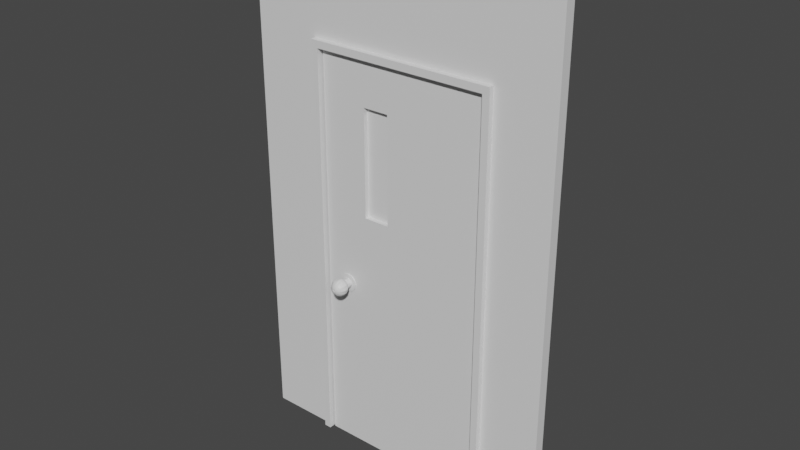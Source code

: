 # Source: Door_All.blend  (saved by Blender 3.4.6; exported with 4.5.12 LTS)
import bpy
from mathutils import Matrix  # noqa: F401  (used for matrix-valued properties, if any)

bpy.ops.wm.read_factory_settings(use_empty=True)
scene = bpy.context.scene
scene.name = 'Scene'

# ---- collections
col_collection = bpy.data.collections.new('Collection'); scene.collection.children.link(col_collection)

# ---- materials (node trees are filled in below, after node groups)
mat_material = bpy.data.materials.new('Material')
mat_material.alpha_threshold = 0.0
mat_material.use_transparent_shadow = False
mat_material.roughness = 0.5
mat_material.line_color = (0.0, 0.0, 0.0, 1.0)

# ---- material node trees
mat_material.use_nodes = True; mat_material.node_tree.nodes.clear()
_N = mat_material.node_tree.nodes; _L = mat_material.node_tree.links
n0 = _N.new('ShaderNodeOutputMaterial'); n0.name = 'Material Output'; n0.location = (300, 300)
n1 = _N.new('ShaderNodeBsdfPrincipled'); n1.name = 'Principled BSDF'; n1.location = (10, 300)
n1.distribution = 'GGX'
n1.subsurface_method = 'RANDOM_WALK_SKIN'
n1.inputs[3].default_value = 1.45
n1.inputs[27].default_value = (0.0, 0.0, 0.0, 1.0)
n1.inputs[28].default_value = 1.0
_L.new(n1.outputs[0], n0.inputs[0])
n0.is_active_output = True

# ---- world
world_world = bpy.data.worlds.new('World'); scene.world = world_world
world_world.use_nodes = True; world_world.node_tree.nodes.clear()
_N = world_world.node_tree.nodes; _L = world_world.node_tree.links
n0 = _N.new('ShaderNodeOutputWorld'); n0.name = 'World Output'; n0.location = (300, 300)
n1 = _N.new('ShaderNodeBackground'); n1.name = 'Background'; n1.location = (10, 300)
n1.inputs[0].default_value = (0.05088, 0.05088, 0.05088, 1.0)
_L.new(n1.outputs[0], n0.inputs[0])
n0.is_active_output = True
world_world.color = (0.05088, 0.05088, 0.05088)
world_world.use_sun_shadow = False
world_world.sun_shadow_jitter_overblur = 0.0

# ---- meshes
me_cube = bpy.data.meshes.new('Cube')
me_cube.from_pydata([(-0.003774, 0.025, 1.025), (-0.003774, 0.025, -1.025), (-0.003774, -0.025, 1.025), (-0.003774, -0.025, -1.025), (-0.8713, 0.025, 1.025), (-0.8713, 0.025, -1.025), (-0.8713, -0.025, 1.025), (-0.8713, -0.025, -1.025), (-0.6371, 0.025, -1.025), (-0.6371, -0.025, 1.025), (-0.6371, -0.025, -1.025), (-0.6371, 0.025, 1.025), (-0.5041, -0.025, -1.025), (-0.5041, 0.025, 1.025), (-0.5041, 0.025, -1.025), (-0.5041, -0.025, 1.025), (-0.003774, 0.025, 0.2617), (-0.8713, -0.025, 0.2617), (-0.003774, -0.025, 0.2617), (-0.8713, 0.025, 0.2617), (-0.6371, 0.025, 0.2617), (-0.6371, -0.025, 0.2617), (-0.5041, -0.025, 0.2617), (-0.5041, 0.025, 0.2617), (-0.8713, -0.025, 0.8007), (-0.003774, 0.025, 0.8007), (-0.003774, -0.025, 0.8007), (-0.8713, 0.025, 0.8007), (-0.6371, 0.025, 0.8007), (-0.6371, -0.025, 0.8007), (-0.5041, -0.025, 0.8007), (-0.5041, 0.025, 0.8007), (-0.6371, 0.025, 0.8007), (-0.6371, 0.025, 0.2617), (-0.6371, -0.025, 0.8007), (-0.6371, -0.025, 0.2617), (-0.5041, -0.025, 0.8007), (-0.5041, -0.025, 0.2617), (-0.5041, 0.025, 0.8007), (-0.5041, 0.025, 0.2617), (-0.7196, 0.06121, -0.1168), (-0.7087, 0.08001, -0.1168), (-0.7087, 0.1017, -0.1168), (-0.7129, 0.1118, -0.1168), (-0.7252, 0.03022, -0.1168), (-0.7252, 0.06411, -0.1168), (-0.7236, 0.06121, -0.102), (-0.7178, 0.0699, -0.09862), (-0.7142, 0.08001, -0.09653), (-0.7129, 0.09086, -0.09581), (-0.7142, 0.1017, -0.09653), (-0.7178, 0.1118, -0.09862), (-0.7236, 0.1205, -0.102), (-0.7311, 0.1272, -0.1063), (-0.7389, 0.1314, -0.1108), (-0.7284, 0.06411, -0.1048), (-0.7372, 0.06411, -0.09596), (-0.7344, 0.06121, -0.0911), (-0.7311, 0.0699, -0.08533), (-0.729, 0.08001, -0.08171), (-0.7283, 0.09086, -0.08047), (-0.729, 0.1017, -0.08171), (-0.7311, 0.1118, -0.08533), (-0.7344, 0.1205, -0.0911), (-0.7387, 0.1272, -0.09862), (-0.7433, 0.1314, -0.1065), (-0.7492, 0.06411, -0.09274), (-0.7613, 0.06411, -0.09596), (-0.7492, 0.06121, -0.08713), (-0.7492, 0.0699, -0.08047), (-0.7492, 0.08001, -0.07628), (-0.7492, 0.09086, -0.07485), (-0.7492, 0.1017, -0.07628), (-0.7492, 0.1118, -0.08047), (-0.7492, 0.1205, -0.08713), (-0.7492, 0.1272, -0.09581), (-0.7492, 0.1314, -0.1049), (-0.77, 0.06411, -0.1048), (-0.7733, 0.06411, -0.1168), (-0.7641, 0.06121, -0.0911), (-0.7674, 0.0699, -0.08533), (-0.7695, 0.08001, -0.08171), (-0.7702, 0.09086, -0.08047), (-0.7695, 0.1017, -0.08171), (-0.7674, 0.1118, -0.08533), (-0.7641, 0.1205, -0.0911), (-0.7597, 0.1272, -0.09862), (-0.7552, 0.1314, -0.1065), (-0.77, 0.06411, -0.1288), (-0.7613, 0.06411, -0.1376), (-0.7749, 0.06121, -0.102), (-0.7807, 0.0699, -0.09862), (-0.7843, 0.08001, -0.09653), (-0.7855, 0.09086, -0.09581), (-0.7843, 0.1017, -0.09653), (-0.7807, 0.1118, -0.09862), (-0.7749, 0.1205, -0.102), (-0.7674, 0.1272, -0.1063), (-0.7595, 0.1314, -0.1108), (-0.7492, 0.06411, -0.1408), (-0.7372, 0.06411, -0.1376), (-0.7789, 0.06121, -0.1168), (-0.7855, 0.0699, -0.1168), (-0.7897, 0.08001, -0.1168), (-0.7912, 0.09086, -0.1168), (-0.7897, 0.1017, -0.1168), (-0.7855, 0.1118, -0.1168), (-0.7789, 0.1205, -0.1168), (-0.7702, 0.1272, -0.1168), (-0.7611, 0.1314, -0.1168), (-0.7284, 0.06411, -0.1288), (-0.7265, 0.06121, -0.1299), (-0.7749, 0.06121, -0.1316), (-0.7807, 0.0699, -0.1349), (-0.7843, 0.08001, -0.137), (-0.7855, 0.09086, -0.1377), (-0.7843, 0.1017, -0.137), (-0.7807, 0.1118, -0.1349), (-0.7749, 0.1205, -0.1316), (-0.7674, 0.1272, -0.1273), (-0.7595, 0.1314, -0.1227), (-0.7361, 0.06121, -0.1395), (-0.7492, 0.06121, -0.143), (-0.7641, 0.06121, -0.1424), (-0.7674, 0.0699, -0.1482), (-0.7695, 0.08001, -0.1518), (-0.7702, 0.09086, -0.1531), (-0.7695, 0.1017, -0.1518), (-0.7674, 0.1118, -0.1482), (-0.7641, 0.1205, -0.1424), (-0.7597, 0.1272, -0.1349), (-0.7552, 0.1314, -0.1271), (-0.7623, 0.06121, -0.1395), (-0.772, 0.06121, -0.1299), (-0.7755, 0.06121, -0.1168), (-0.7492, 0.06121, -0.1464), (-0.7492, 0.0699, -0.1531), (-0.7492, 0.08001, -0.1573), (-0.7492, 0.09086, -0.1587), (-0.7492, 0.1017, -0.1573), (-0.7492, 0.1118, -0.1531), (-0.7492, 0.1205, -0.1464), (-0.7492, 0.1272, -0.1377), (-0.7492, 0.1314, -0.1287), (-0.772, 0.06121, -0.1037), (-0.7623, 0.06121, -0.09405), (-0.7344, 0.06121, -0.1424), (-0.7311, 0.0699, -0.1482), (-0.729, 0.08001, -0.1518), (-0.7283, 0.09086, -0.1531), (-0.729, 0.1017, -0.1518), (-0.7311, 0.1118, -0.1482), (-0.7344, 0.1205, -0.1424), (-0.7387, 0.1272, -0.1349), (-0.7433, 0.1314, -0.1271), (-0.7492, 0.06121, -0.09054), (-0.7361, 0.06121, -0.09405), (-0.7236, 0.06121, -0.1316), (-0.7178, 0.0699, -0.1349), (-0.7142, 0.08001, -0.137), (-0.7129, 0.09086, -0.1377), (-0.7142, 0.1017, -0.137), (-0.7178, 0.1118, -0.1349), (-0.7236, 0.1205, -0.1316), (-0.7311, 0.1272, -0.1273), (-0.7389, 0.1314, -0.1227), (-0.7265, 0.06121, -0.1037), (-0.723, 0.06121, -0.1168), (-0.7129, 0.0699, -0.1168), (-0.7073, 0.09086, -0.1168), (-0.7196, 0.1205, -0.1168), (-0.7283, 0.1272, -0.1168), (-0.7373, 0.1314, -0.1168), (-0.7402, 0.1314, -0.1116), (-0.7284, 0.03022, -0.1048), (-0.7372, 0.03022, -0.09596), (-0.7492, 0.03022, -0.09274), (-0.7613, 0.03022, -0.09596), (-0.77, 0.03022, -0.1048), (-0.7733, 0.03022, -0.1168), (-0.77, 0.03022, -0.1288), (-0.7613, 0.03022, -0.1376), (-0.7492, 0.03022, -0.1408), (-0.7372, 0.03022, -0.1376), (-0.7284, 0.03022, -0.1288), (-0.7034, 0.03022, -0.1168), (-0.7095, 0.03022, -0.09384), (-0.7263, 0.03022, -0.07705), (-0.7492, 0.03022, -0.07091), (-0.7722, 0.03022, -0.07705), (-0.789, 0.03022, -0.09384), (-0.7951, 0.03022, -0.1168), (-0.789, 0.03022, -0.1397), (-0.7722, 0.03022, -0.1565), (-0.7492, 0.03022, -0.1626), (-0.7263, 0.03022, -0.1565), (-0.7095, 0.03022, -0.1397), (-0.7034, 0.02276, -0.1168), (-0.7095, 0.02276, -0.09384), (-0.7263, 0.02276, -0.07705), (-0.7492, 0.02276, -0.07091), (-0.7722, 0.02276, -0.07705), (-0.789, 0.02276, -0.09384), (-0.7951, 0.02276, -0.1168), (-0.789, 0.02276, -0.1397), (-0.7722, 0.02276, -0.1565), (-0.7492, 0.02276, -0.1626), (-0.7263, 0.02276, -0.1565), (-0.7095, 0.02276, -0.1397), (-0.744, 0.1314, -0.1077), (-0.7492, 0.1314, -0.1063), (-0.7545, 0.1314, -0.1077), (-0.7583, 0.1314, -0.1116), (-0.7597, 0.1314, -0.1168), (-0.7583, 0.1314, -0.122), (-0.7545, 0.1314, -0.1258), (-0.7492, 0.1314, -0.1272), (-0.744, 0.1314, -0.1258), (-0.7402, 0.1314, -0.122), (-0.7388, 0.1314, -0.1168), (-0.7402, 0.1195, -0.1116), (-0.744, 0.1195, -0.1077), (-0.7492, 0.1195, -0.1063), (-0.7545, 0.1195, -0.1077), (-0.7583, 0.1195, -0.1116), (-0.7597, 0.1195, -0.1168), (-0.7583, 0.1195, -0.122), (-0.7545, 0.1195, -0.1258), (-0.7492, 0.1195, -0.1272), (-0.744, 0.1195, -0.1258), (-0.7402, 0.1195, -0.122), (-0.7388, 0.1195, -0.1168), (-0.7426, 0.1195, -0.1129), (-0.7454, 0.1195, -0.1101), (-0.7492, 0.1195, -0.1091), (-0.7531, 0.1195, -0.1101), (-0.7559, 0.1195, -0.1129), (-0.7569, 0.1195, -0.1168), (-0.7559, 0.1195, -0.1206), (-0.7531, 0.1195, -0.1234), (-0.7492, 0.1195, -0.1244), (-0.7454, 0.1195, -0.1234), (-0.7426, 0.1195, -0.1206), (-0.7416, 0.1195, -0.1168), (-0.7426, 0.1333, -0.1129), (-0.7454, 0.1333, -0.1101), (-0.7492, 0.1333, -0.1091), (-0.7531, 0.1333, -0.1101), (-0.7559, 0.1333, -0.1129), (-0.7569, 0.1333, -0.1168), (-0.7559, 0.1333, -0.1206), (-0.7531, 0.1333, -0.1234), (-0.7492, 0.1333, -0.1244), (-0.7454, 0.1333, -0.1234), (-0.7426, 0.1333, -0.1206), (-0.7416, 0.1333, -0.1168), (-0.7196, -0.06121, -0.1168), (-0.7087, -0.08001, -0.1168), (-0.7087, -0.1017, -0.1168), (-0.7129, -0.1118, -0.1168), (-0.7252, -0.03022, -0.1168), (-0.7252, -0.06411, -0.1168), (-0.7236, -0.06121, -0.102), (-0.7178, -0.0699, -0.09862), (-0.7142, -0.08001, -0.09653), (-0.7129, -0.09086, -0.09581), (-0.7142, -0.1017, -0.09653), (-0.7178, -0.1118, -0.09862), (-0.7236, -0.1205, -0.102), (-0.7311, -0.1272, -0.1063), (-0.7398, -0.1314, -0.1114), (-0.7284, -0.06411, -0.1048), (-0.7372, -0.06411, -0.09596), (-0.7344, -0.06121, -0.0911), (-0.7311, -0.0699, -0.08533), (-0.729, -0.08001, -0.08171), (-0.7283, -0.09086, -0.08047), (-0.729, -0.1017, -0.08171), (-0.7311, -0.1118, -0.08533), (-0.7344, -0.1205, -0.0911), (-0.7387, -0.1272, -0.09862), (-0.7438, -0.1314, -0.1074), (-0.7492, -0.06411, -0.09274), (-0.7613, -0.06411, -0.09596), (-0.7492, -0.06121, -0.08713), (-0.7492, -0.0699, -0.08047), (-0.7492, -0.08001, -0.07628), (-0.7492, -0.09086, -0.07485), (-0.7492, -0.1017, -0.07628), (-0.7492, -0.1118, -0.08047), (-0.7492, -0.1205, -0.08713), (-0.7492, -0.1272, -0.09581), (-0.7492, -0.1314, -0.1059), (-0.77, -0.06411, -0.1048), (-0.7733, -0.06411, -0.1168), (-0.7641, -0.06121, -0.0911), (-0.7674, -0.0699, -0.08533), (-0.7695, -0.08001, -0.08171), (-0.7702, -0.09086, -0.08047), (-0.7695, -0.1017, -0.08171), (-0.7674, -0.1118, -0.08533), (-0.7641, -0.1205, -0.0911), (-0.7597, -0.1272, -0.09862), (-0.7547, -0.1314, -0.1074), (-0.77, -0.06411, -0.1288), (-0.7613, -0.06411, -0.1376), (-0.7749, -0.06121, -0.102), (-0.7807, -0.0699, -0.09862), (-0.7843, -0.08001, -0.09653), (-0.7855, -0.09086, -0.09581), (-0.7843, -0.1017, -0.09653), (-0.7807, -0.1118, -0.09862), (-0.7749, -0.1205, -0.102), (-0.7674, -0.1272, -0.1063), (-0.7586, -0.1314, -0.1114), (-0.7492, -0.06411, -0.1408), (-0.7372, -0.06411, -0.1376), (-0.7789, -0.06121, -0.1168), (-0.7855, -0.0699, -0.1168), (-0.7897, -0.08001, -0.1168), (-0.7912, -0.09086, -0.1168), (-0.7897, -0.1017, -0.1168), (-0.7855, -0.1118, -0.1168), (-0.7789, -0.1205, -0.1168), (-0.7702, -0.1272, -0.1168), (-0.7601, -0.1314, -0.1168), (-0.7284, -0.06411, -0.1288), (-0.7265, -0.06121, -0.1299), (-0.7749, -0.06121, -0.1316), (-0.7807, -0.0699, -0.1349), (-0.7843, -0.08001, -0.137), (-0.7855, -0.09086, -0.1377), (-0.7843, -0.1017, -0.137), (-0.7807, -0.1118, -0.1349), (-0.7749, -0.1205, -0.1316), (-0.7674, -0.1272, -0.1273), (-0.7586, -0.1314, -0.1222), (-0.7361, -0.06121, -0.1395), (-0.7492, -0.06121, -0.143), (-0.7641, -0.06121, -0.1424), (-0.7674, -0.0699, -0.1482), (-0.7695, -0.08001, -0.1518), (-0.7702, -0.09086, -0.1531), (-0.7695, -0.1017, -0.1518), (-0.7674, -0.1118, -0.1482), (-0.7641, -0.1205, -0.1424), (-0.7597, -0.1272, -0.1349), (-0.7547, -0.1314, -0.1262), (-0.7623, -0.06121, -0.1395), (-0.772, -0.06121, -0.1299), (-0.7755, -0.06121, -0.1168), (-0.7492, -0.06121, -0.1464), (-0.7492, -0.0699, -0.1531), (-0.7492, -0.08001, -0.1573), (-0.7492, -0.09086, -0.1587), (-0.7492, -0.1017, -0.1573), (-0.7492, -0.1118, -0.1531), (-0.7492, -0.1205, -0.1464), (-0.7492, -0.1272, -0.1377), (-0.7492, -0.1314, -0.1276), (-0.772, -0.06121, -0.1037), (-0.7623, -0.06121, -0.09405), (-0.7344, -0.06121, -0.1424), (-0.7311, -0.0699, -0.1482), (-0.729, -0.08001, -0.1518), (-0.7283, -0.09086, -0.1531), (-0.729, -0.1017, -0.1518), (-0.7311, -0.1118, -0.1482), (-0.7344, -0.1205, -0.1424), (-0.7387, -0.1272, -0.1349), (-0.7438, -0.1314, -0.1262), (-0.7492, -0.06121, -0.09054), (-0.7361, -0.06121, -0.09405), (-0.7236, -0.06121, -0.1316), (-0.7178, -0.0699, -0.1349), (-0.7142, -0.08001, -0.137), (-0.7129, -0.09086, -0.1377), (-0.7142, -0.1017, -0.137), (-0.7178, -0.1118, -0.1349), (-0.7236, -0.1205, -0.1316), (-0.7311, -0.1272, -0.1273), (-0.7398, -0.1314, -0.1222), (-0.7265, -0.06121, -0.1037), (-0.723, -0.06121, -0.1168), (-0.7129, -0.0699, -0.1168), (-0.7073, -0.09086, -0.1168), (-0.7196, -0.1205, -0.1168), (-0.7283, -0.1272, -0.1168), (-0.7384, -0.1314, -0.1168), (-0.7418, -0.1316, -0.1125), (-0.7284, -0.03022, -0.1048), (-0.7372, -0.03022, -0.09596), (-0.7492, -0.03022, -0.09274), (-0.7613, -0.03022, -0.09596), (-0.77, -0.03022, -0.1048), (-0.7733, -0.03022, -0.1168), (-0.77, -0.03022, -0.1288), (-0.7613, -0.03022, -0.1376), (-0.7492, -0.03022, -0.1408), (-0.7372, -0.03022, -0.1376), (-0.7284, -0.03022, -0.1288), (-0.7034, -0.03022, -0.1168), (-0.7095, -0.03022, -0.09384), (-0.7263, -0.03022, -0.07705), (-0.7492, -0.03022, -0.07091), (-0.7722, -0.03022, -0.07705), (-0.789, -0.03022, -0.09384), (-0.7951, -0.03022, -0.1168), (-0.789, -0.03022, -0.1397), (-0.7722, -0.03022, -0.1565), (-0.7492, -0.03022, -0.1626), (-0.7263, -0.03022, -0.1565), (-0.7095, -0.03022, -0.1397), (-0.7034, -0.02276, -0.1168), (-0.7095, -0.02276, -0.09384), (-0.7263, -0.02276, -0.07705), (-0.7492, -0.02276, -0.07091), (-0.7722, -0.02276, -0.07705), (-0.789, -0.02276, -0.09384), (-0.7951, -0.02276, -0.1168), (-0.789, -0.02276, -0.1397), (-0.7722, -0.02276, -0.1565), (-0.7492, -0.02276, -0.1626), (-0.7263, -0.02276, -0.1565), (-0.7095, -0.02276, -0.1397), (-0.7449, -0.1316, -0.1093), (-0.7492, -0.1316, -0.1082), (-0.7535, -0.1316, -0.1093), (-0.7566, -0.1316, -0.1125), (-0.7578, -0.1316, -0.1168), (-0.7566, -0.1316, -0.1211), (-0.7535, -0.1316, -0.1242), (-0.7492, -0.1316, -0.1254), (-0.7449, -0.1316, -0.1242), (-0.7418, -0.1316, -0.1211), (-0.7406, -0.1316, -0.1168), (-0.7424, -0.1316, -0.113), (-0.7453, -0.1316, -0.1148), (-0.7491, -0.1316, -0.1148), (-0.7531, -0.1316, -0.1148), (-0.7561, -0.1316, -0.1139), (-0.7565, -0.1316, -0.1164), (-0.7561, -0.1316, -0.1187), (-0.7531, -0.1316, -0.1183), (-0.749, -0.1316, -0.119), (-0.7455, -0.1316, -0.1192), (-0.7424, -0.1316, -0.1199), (-0.7419, -0.1316, -0.1171), (-0.7456, -0.1291, -0.1147), (-0.7464, -0.1286, -0.1153), (-0.7491, -0.1286, -0.1153), (-0.752, -0.1286, -0.1153), (-0.7542, -0.1286, -0.1147), (-0.7545, -0.1286, -0.1165), (-0.7542, -0.1286, -0.1181), (-0.752, -0.1286, -0.1179), (-0.7491, -0.1286, -0.1184), (-0.7465, -0.1286, -0.1185), (-0.7443, -0.1286, -0.119), (-0.7439, -0.1286, -0.117), (-0.6371, 0.002773, 0.8007), (-0.6371, 0.002773, 0.2617), (-0.6371, -0.002773, 0.8007), (-0.6371, -0.002773, 0.2617), (-0.5041, -0.002773, 0.8007), (-0.5041, -0.002773, 0.2617), (-0.5041, 0.002773, 0.8007), (-0.5041, 0.002773, 0.2617)], [], [(11, 4, 6, 9), (29, 9, 6, 24), (24, 6, 4, 27), (14, 1, 3, 12), (25, 0, 2, 26), (31, 13, 0, 25), (27, 4, 11, 28), (5, 8, 10, 7), (30, 15, 9, 29), (13, 11, 9, 15), (0, 13, 15, 2), (26, 2, 15, 30), (28, 11, 13, 31), (8, 14, 12, 10), (8, 20, 23, 14), (3, 18, 22, 12), (12, 22, 21, 10), (5, 19, 20, 8), (14, 23, 16, 1), (1, 16, 18, 3), (7, 17, 19, 5), (10, 21, 17, 7), (22, 30, 36, 37), (18, 26, 30, 22), (23, 20, 33, 39), (19, 27, 28, 20), (23, 31, 25, 16), (16, 25, 26, 18), (17, 24, 27, 19), (21, 29, 24, 17), (30, 29, 34, 36), (20, 28, 32, 33), (28, 31, 38, 32), (31, 23, 39, 38), (29, 21, 35, 34), (21, 22, 37, 35), (38, 36, 34, 32), (33, 35, 37, 39), (36, 38, 39, 37), (32, 34, 35, 33), (66, 176, 175, 56), (43, 51, 50, 42), (41, 48, 47, 168), (98, 212, 213, 109), (78, 179, 178, 77), (170, 52, 51, 43), (169, 49, 48, 41), (99, 182, 181, 89), (171, 53, 52, 170), (42, 50, 49, 169), (168, 47, 46, 40), (172, 54, 53, 171), (49, 60, 59, 48), (45, 44, 184, 110), (53, 64, 63, 52), (50, 61, 60, 49), (47, 58, 57, 46), (54, 65, 64, 53), (55, 174, 44, 45), (51, 62, 61, 50), (48, 59, 58, 47), (87, 211, 212, 98), (89, 181, 180, 88), (52, 63, 62, 51), (59, 70, 69, 58), (154, 217, 218, 165), (77, 178, 177, 67), (63, 74, 73, 62), (60, 71, 70, 59), (56, 175, 174, 55), (64, 75, 74, 63), (61, 72, 71, 60), (58, 69, 68, 57), (65, 76, 75, 64), (100, 183, 182, 99), (62, 73, 72, 61), (72, 83, 82, 71), (69, 80, 79, 68), (76, 87, 86, 75), (67, 177, 176, 66), (73, 84, 83, 72), (70, 81, 80, 69), (65, 209, 210, 76), (88, 180, 179, 78), (74, 85, 84, 73), (71, 82, 81, 70), (110, 184, 183, 100), (75, 86, 85, 74), (82, 93, 92, 81), (133, 88, 78, 134), (86, 97, 96, 85), (83, 94, 93, 82), (80, 91, 90, 79), (87, 98, 97, 86), (122, 99, 89, 132), (84, 95, 94, 83), (81, 92, 91, 80), (120, 214, 215, 131), (166, 55, 45, 167), (85, 96, 95, 84), (95, 106, 105, 94), (92, 103, 102, 91), (172, 219, 173, 54), (145, 67, 66, 155), (96, 107, 106, 95), (93, 104, 103, 92), (111, 110, 100, 121), (97, 108, 107, 96), (94, 105, 104, 93), (91, 102, 101, 90), (98, 109, 108, 97), (121, 100, 99, 122), (105, 116, 115, 104), (102, 113, 112, 101), (109, 120, 119, 108), (134, 78, 77, 144), (106, 117, 116, 105), (103, 114, 113, 102), (76, 210, 211, 87), (132, 89, 88, 133), (107, 118, 117, 106), (104, 115, 114, 103), (155, 66, 56, 156), (108, 119, 118, 107), (118, 129, 128, 117), (115, 126, 125, 114), (156, 56, 55, 166), (119, 130, 129, 118), (116, 127, 126, 115), (113, 124, 123, 112), (120, 131, 130, 119), (144, 77, 67, 145), (117, 128, 127, 116), (114, 125, 124, 113), (143, 216, 217, 154), (167, 45, 110, 111), (79, 145, 155, 68), (128, 140, 139, 127), (125, 137, 136, 124), (54, 173, 209, 65), (123, 132, 133, 112), (129, 141, 140, 128), (126, 138, 137, 125), (135, 122, 132, 123), (130, 142, 141, 129), (127, 139, 138, 126), (124, 136, 135, 123), (131, 143, 142, 130), (142, 153, 152, 141), (139, 150, 149, 138), (136, 147, 146, 135), (143, 154, 153, 142), (146, 121, 122, 135), (140, 151, 150, 139), (137, 148, 147, 136), (165, 218, 219, 172), (90, 144, 145, 79), (141, 152, 151, 140), (138, 149, 148, 137), (46, 166, 167, 40), (112, 133, 134, 101), (152, 163, 162, 151), (149, 160, 159, 148), (157, 111, 121, 146), (153, 164, 163, 152), (150, 161, 160, 149), (147, 158, 157, 146), (154, 165, 164, 153), (57, 156, 166, 46), (151, 162, 161, 150), (148, 159, 158, 147), (109, 213, 214, 120), (165, 172, 171, 164), (68, 155, 156, 57), (162, 43, 42, 161), (159, 41, 168, 158), (131, 215, 216, 143), (40, 167, 111, 157), (163, 170, 43, 162), (160, 169, 41, 159), (101, 134, 144, 90), (164, 171, 170, 163), (161, 42, 169, 160), (158, 168, 40, 157), (183, 195, 194, 182), (177, 189, 188, 176), (184, 196, 195, 183), (179, 191, 190, 178), (176, 188, 187, 175), (182, 194, 193, 181), (175, 187, 186, 174), (178, 190, 189, 177), (180, 192, 191, 179), (174, 186, 185, 44), (181, 193, 192, 180), (44, 185, 196, 184), (188, 200, 199, 187), (191, 203, 202, 190), (194, 206, 205, 193), (187, 199, 198, 186), (185, 197, 208, 196), (190, 202, 201, 189), (193, 205, 204, 192), (186, 198, 197, 185), (196, 208, 207, 195), (189, 201, 200, 188), (192, 204, 203, 191), (195, 207, 206, 194), (218, 230, 231, 219), (213, 225, 226, 214), (209, 221, 222, 210), (211, 223, 224, 212), (216, 228, 229, 217), (219, 231, 220, 173), (214, 226, 227, 215), (210, 222, 223, 211), (212, 224, 225, 213), (173, 220, 221, 209), (217, 229, 230, 218), (215, 227, 228, 216), (222, 234, 235, 223), (225, 237, 238, 226), (228, 240, 241, 229), (221, 233, 234, 222), (231, 243, 232, 220), (224, 236, 237, 225), (227, 239, 240, 228), (220, 232, 233, 221), (230, 242, 243, 231), (223, 235, 236, 224), (226, 238, 239, 227), (229, 241, 242, 230), (241, 253, 254, 242), (234, 246, 247, 235), (237, 249, 250, 238), (240, 252, 253, 241), (233, 245, 246, 234), (243, 255, 244, 232), (236, 248, 249, 237), (239, 251, 252, 240), (232, 244, 245, 233), (242, 254, 255, 243), (235, 247, 248, 236), (238, 250, 251, 239), (244, 255, 254, 253, 252, 251, 250, 249, 248, 247, 246, 245), (282, 272, 391, 392), (259, 258, 266, 267), (257, 384, 263, 264), (359, 432, 431, 347), (294, 293, 394, 395), (386, 259, 267, 268), (385, 257, 264, 265), (315, 305, 397, 398), (387, 386, 268, 269), (258, 385, 265, 266), (384, 256, 262, 263), (388, 387, 269, 270), (265, 264, 275, 276), (261, 326, 400, 260), (269, 268, 279, 280), (266, 265, 276, 277), (263, 262, 273, 274), (270, 269, 280, 281), (271, 261, 260, 390), (267, 266, 277, 278), (264, 263, 274, 275), (325, 429, 428, 314), (305, 304, 396, 397), (268, 267, 278, 279), (275, 274, 285, 286), (314, 428, 427, 303), (293, 283, 393, 394), (279, 278, 289, 290), (276, 275, 286, 287), (272, 271, 390, 391), (280, 279, 290, 291), (277, 276, 287, 288), (274, 273, 284, 285), (281, 280, 291, 292), (316, 315, 398, 399), (278, 277, 288, 289), (288, 287, 298, 299), (285, 284, 295, 296), (292, 291, 302, 303), (283, 282, 392, 393), (289, 288, 299, 300), (286, 285, 296, 297), (381, 434, 433, 370), (304, 294, 395, 396), (290, 289, 300, 301), (287, 286, 297, 298), (326, 316, 399, 400), (291, 290, 301, 302), (298, 297, 308, 309), (349, 350, 294, 304), (302, 301, 312, 313), (299, 298, 309, 310), (296, 295, 306, 307), (303, 302, 313, 314), (338, 348, 305, 315), (300, 299, 310, 311), (297, 296, 307, 308), (292, 426, 425, 281), (382, 383, 261, 271), (301, 300, 311, 312), (311, 310, 321, 322), (308, 307, 318, 319), (347, 431, 430, 336), (361, 371, 282, 283), (312, 311, 322, 323), (309, 308, 319, 320), (327, 337, 316, 326), (313, 312, 323, 324), (310, 309, 320, 321), (307, 306, 317, 318), (314, 313, 324, 325), (337, 338, 315, 316), (321, 320, 331, 332), (318, 317, 328, 329), (325, 324, 335, 336), (350, 360, 293, 294), (322, 321, 332, 333), (319, 318, 329, 330), (270, 389, 435, 388), (348, 349, 304, 305), (323, 322, 333, 334), (320, 319, 330, 331), (371, 372, 272, 282), (324, 323, 334, 335), (334, 333, 344, 345), (331, 330, 341, 342), (372, 382, 271, 272), (335, 334, 345, 346), (332, 331, 342, 343), (329, 328, 339, 340), (336, 335, 346, 347), (360, 361, 283, 293), (333, 332, 343, 344), (330, 329, 340, 341), (303, 427, 426, 292), (383, 327, 326, 261), (295, 284, 371, 361), (344, 343, 355, 356), (341, 340, 352, 353), (370, 433, 432, 359), (339, 328, 349, 348), (345, 344, 356, 357), (342, 341, 353, 354), (351, 339, 348, 338), (346, 345, 357, 358), (343, 342, 354, 355), (340, 339, 351, 352), (347, 346, 358, 359), (358, 357, 368, 369), (355, 354, 365, 366), (352, 351, 362, 363), (359, 358, 369, 370), (362, 351, 338, 337), (356, 355, 366, 367), (353, 352, 363, 364), (281, 425, 389, 270), (306, 295, 361, 360), (357, 356, 367, 368), (354, 353, 364, 365), (262, 256, 383, 382), (328, 317, 350, 349), (368, 367, 378, 379), (365, 364, 375, 376), (373, 362, 337, 327), (369, 368, 379, 380), (366, 365, 376, 377), (363, 362, 373, 374), (370, 369, 380, 381), (273, 262, 382, 372), (367, 366, 377, 378), (364, 363, 374, 375), (388, 435, 434, 381), (381, 380, 387, 388), (284, 273, 372, 371), (378, 377, 258, 259), (375, 374, 384, 257), (336, 430, 429, 325), (256, 373, 327, 383), (379, 378, 259, 386), (376, 375, 257, 385), (317, 306, 360, 350), (380, 379, 386, 387), (377, 376, 385, 258), (374, 373, 256, 384), (399, 398, 410, 411), (393, 392, 404, 405), (400, 399, 411, 412), (395, 394, 406, 407), (392, 391, 403, 404), (398, 397, 409, 410), (391, 390, 402, 403), (394, 393, 405, 406), (396, 395, 407, 408), (390, 260, 401, 402), (397, 396, 408, 409), (260, 400, 412, 401), (404, 403, 415, 416), (407, 406, 418, 419), (410, 409, 421, 422), (403, 402, 414, 415), (401, 412, 424, 413), (406, 405, 417, 418), (409, 408, 420, 421), (402, 401, 413, 414), (412, 411, 423, 424), (405, 404, 416, 417), (408, 407, 419, 420), (411, 410, 422, 423), (431, 443, 442, 430), (427, 439, 438, 426), (429, 441, 440, 428), (425, 437, 436, 389), (434, 446, 445, 433), (432, 444, 443, 431), (430, 442, 441, 429), (435, 447, 446, 434), (426, 438, 437, 425), (428, 440, 439, 427), (433, 445, 444, 432), (389, 436, 447, 435), (447, 459, 458, 446), (440, 452, 451, 439), (443, 455, 454, 442), (446, 458, 457, 445), (439, 451, 450, 438), (442, 454, 453, 441), (445, 457, 456, 444), (438, 450, 449, 437), (436, 448, 459, 447), (441, 453, 452, 440), (444, 456, 455, 443), (437, 449, 448, 436), (448, 449, 450, 451, 452, 453, 454, 455, 456, 457, 458, 459), (461, 460, 466, 467), (465, 464, 462, 463), (460, 462, 464, 466), (465, 467, 466, 464), (461, 463, 462, 460), (461, 467, 465, 463)])
_uv = me_cube.uv_layers.new(name='UVMap')
_uv.uv.foreach_set('vector', [0.8087, 0.5, 0.875, 0.5, 0.875, 0.75, 0.8087, 0.75, 0.6128, 0.9337, 0.625, 0.9337, 0.625, 1.0, 0.6128, 1.0, 0.6128, 0.0, 0.625, 0.0, 0.625, 0.25, 0.6128, 0.25, 0.2304, 0.5, 0.375, 0.5, 0.375, 0.75, 0.2304, 0.75, 0.6128, 0.5, 0.625, 0.5, 0.625, 0.75, 0.6128, 0.75, 0.6128, 0.3554, 0.625, 0.3554, 0.625, 0.5, 0.6128, 0.5, 0.6128, 0.25, 0.625, 0.25, 0.625, 0.3163, 0.6128, 0.3163, 0.125, 0.5, 0.1913, 0.5, 0.1913, 0.75, 0.125, 0.75, 0.6128, 0.8946, 0.625, 0.8946, 0.625, 0.9337, 0.6128, 0.9337, 0.7696, 0.5, 0.8087, 0.5, 0.8087, 0.75, 0.7696, 0.75, 0.625, 0.5, 0.7696, 0.5, 0.7696, 0.75, 0.625, 0.75, 0.6128, 0.75, 0.625, 0.75, 0.625, 0.8946, 0.6128, 0.8946, 0.6128, 0.3163, 0.625, 0.3163, 0.625, 0.3554, 0.6128, 0.3554, 0.1913, 0.5, 0.2304, 0.5, 0.2304, 0.75, 0.1913, 0.75, 0.375, 0.3163, 0.547, 0.3163, 0.547, 0.3554, 0.375, 0.3554, 0.375, 0.75, 0.547, 0.75, 0.547, 0.8946, 0.375, 0.8946, 0.375, 0.8946, 0.547, 0.8946, 0.547, 0.9337, 0.375, 0.9337, 0.375, 0.25, 0.547, 0.25, 0.547, 0.3163, 0.375, 0.3163, 0.375, 0.3554, 0.547, 0.3554, 0.547, 0.5, 0.375, 0.5, 0.375, 0.5, 0.547, 0.5, 0.547, 0.75, 0.375, 0.75, 0.375, 0.0, 0.547, 0.0, 0.547, 0.25, 0.375, 0.25, 0.375, 0.9337, 0.547, 0.9337, 0.547, 1.0, 0.375, 1.0, 0.547, 0.8946, 0.6128, 0.8946, 0.6128, 0.8946, 0.547, 0.8946, 0.547, 0.75, 0.6128, 0.75, 0.6128, 0.8946, 0.547, 0.8946, 0.547, 0.3554, 0.547, 0.3163, 0.547, 0.3163, 0.547, 0.3554, 0.547, 0.25, 0.6128, 0.25, 0.6128, 0.3163, 0.547, 0.3163, 0.547, 0.3554, 0.6128, 0.3554, 0.6128, 0.5, 0.547, 0.5, 0.547, 0.5, 0.6128, 0.5, 0.6128, 0.75, 0.547, 0.75, 0.547, 0.0, 0.6128, 0.0, 0.6128, 0.25, 0.547, 0.25, 0.547, 0.9337, 0.6128, 0.9337, 0.6128, 1.0, 0.547, 1.0, 0.6128, 0.8946, 0.6128, 0.9337, 0.6128, 0.9337, 0.6128, 0.8946, 0.547, 0.3163, 0.6128, 0.3163, 0.6128, 0.3163, 0.547, 0.3163, 0.6128, 0.3163, 0.6128, 0.3554, 0.6128, 0.3554, 0.6128, 0.3163, 0.6128, 0.3554, 0.547, 0.3554, 0.547, 0.3554, 0.6128, 0.3554, 0.6128, 0.9337, 0.547, 0.9337, 0.547, 0.9337, 0.6128, 0.9337, 0.547, 0.9337, 0.547, 0.8946, 0.547, 0.8946, 0.547, 0.9337, 0.6128, 0.3554, 0.6128, 0.8946, 0.6128, 0.9337, 0.6128, 0.3163, 0.547, 0.3163, 0.547, 0.9337, 0.547, 0.8946, 0.547, 0.3554, 0.6128, 0.8946, 0.6128, 0.3554, 0.547, 0.3554, 0.547, 0.8946, 0.6128, 0.3163, 0.6128, 0.9337, 0.547, 0.9337, 0.547, 0.3163, 0.5, 0.75, 0.5, 0.75, 0.5833, 0.75, 0.5833, 0.75, 0.75, 0.3333, 0.6667, 0.3333, 0.6667, 0.4167, 0.75, 0.4167, 0.75, 0.5833, 0.6667, 0.5833, 0.6667, 0.6667, 0.75, 0.6667, 0.3333, 0.08333, 0.3333, 0.08333, 0.25, 0.08333, 0.25, 0.08333, 0.25, 0.75, 0.25, 0.75, 0.3333, 0.75, 0.3333, 0.75, 0.75, 0.25, 0.6667, 0.25, 0.6667, 0.3333, 0.75, 0.3333, 0.75, 0.5, 0.6667, 0.5, 0.6667, 0.5833, 0.75, 0.5833, 0.0, 0.75, 0.0, 0.75, 0.08333, 0.75, 0.08333, 0.75, 0.75, 0.1667, 0.6667, 0.1667, 0.6667, 0.25, 0.75, 0.25, 0.75, 0.4167, 0.6667, 0.4167, 0.6667, 0.5, 0.75, 0.5, 0.75, 0.6667, 0.6667, 0.6667, 0.6667, 0.75, 0.75, 0.75, 0.75, 0.08333, 0.6667, 0.08333, 0.6667, 0.1667, 0.75, 0.1667, 0.6667, 0.5, 0.5833, 0.5, 0.5833, 0.5833, 0.6667, 0.5833, 0.75, 0.75, 0.75, 0.75, 0.8333, 0.75, 0.8333, 0.75, 0.6667, 0.1667, 0.5833, 0.1667, 0.5833, 0.25, 0.6667, 0.25, 0.6667, 0.4167, 0.5833, 0.4167, 0.5833, 0.5, 0.6667, 0.5, 0.6667, 0.6667, 0.5833, 0.6667, 0.5833, 0.75, 0.6667, 0.75, 0.6667, 0.08333, 0.5833, 0.08333, 0.5833, 0.1667, 0.6667, 0.1667, 0.6667, 0.75, 0.6667, 0.75, 0.75, 0.75, 0.75, 0.75, 0.6667, 0.3333, 0.5833, 0.3333, 0.5833, 0.4167, 0.6667, 0.4167, 0.6667, 0.5833, 0.5833, 0.5833, 0.5833, 0.6667, 0.6667, 0.6667, 0.4167, 0.08333, 0.4167, 0.08333, 0.3333, 0.08333, 0.3333, 0.08333, 0.08333, 0.75, 0.08333, 0.75, 0.1667, 0.75, 0.1667, 0.75, 0.6667, 0.25, 0.5833, 0.25, 0.5833, 0.3333, 0.6667, 0.3333, 0.5833, 0.5833, 0.5, 0.5833, 0.5, 0.6667, 0.5833, 0.6667, 0.9167, 0.08333, 0.9167, 0.08333, 0.8333, 0.08333, 0.8333, 0.08333, 0.3333, 0.75, 0.3333, 0.75, 0.4167, 0.75, 0.4167, 0.75, 0.5833, 0.25, 0.5, 0.25, 0.5, 0.3333, 0.5833, 0.3333, 0.5833, 0.5, 0.5, 0.5, 0.5, 0.5833, 0.5833, 0.5833, 0.5833, 0.75, 0.5833, 0.75, 0.6667, 0.75, 0.6667, 0.75, 0.5833, 0.1667, 0.5, 0.1667, 0.5, 0.25, 0.5833, 0.25, 0.5833, 0.4167, 0.5, 0.4167, 0.5, 0.5, 0.5833, 0.5, 0.5833, 0.6667, 0.5, 0.6667, 0.5, 0.75, 0.5833, 0.75, 0.5833, 0.08333, 0.5, 0.08333, 0.5, 0.1667, 0.5833, 0.1667, 0.9167, 0.75, 0.9167, 0.75, 1.0, 0.75, 1.0, 0.75, 0.5833, 0.3333, 0.5, 0.3333, 0.5, 0.4167, 0.5833, 0.4167, 0.5, 0.4167, 0.4167, 0.4167, 0.4167, 0.5, 0.5, 0.5, 0.5, 0.6667, 0.4167, 0.6667, 0.4167, 0.75, 0.5, 0.75, 0.5, 0.08333, 0.4167, 0.08333, 0.4167, 0.1667, 0.5, 0.1667, 0.4167, 0.75, 0.4167, 0.75, 0.5, 0.75, 0.5, 0.75, 0.5, 0.3333, 0.4167, 0.3333, 0.4167, 0.4167, 0.5, 0.4167, 0.5, 0.5833, 0.4167, 0.5833, 0.4167, 0.6667, 0.5, 0.6667, 0.5833, 0.08333, 0.5833, 0.08333, 0.5, 0.08333, 0.5, 0.08333, 0.1667, 0.75, 0.1667, 0.75, 0.25, 0.75, 0.25, 0.75, 0.5, 0.25, 0.4167, 0.25, 0.4167, 0.3333, 0.5, 0.3333, 0.5, 0.5, 0.4167, 0.5, 0.4167, 0.5833, 0.5, 0.5833, 0.8333, 0.75, 0.8333, 0.75, 0.9167, 0.75, 0.9167, 0.75, 0.5, 0.1667, 0.4167, 0.1667, 0.4167, 0.25, 0.5, 0.25, 0.4167, 0.5, 0.3333, 0.5, 0.3333, 0.5833, 0.4167, 0.5833, 0.1667, 0.75, 0.1667, 0.75, 0.25, 0.75, 0.25, 0.75, 0.4167, 0.1667, 0.3333, 0.1667, 0.3333, 0.25, 0.4167, 0.25, 0.4167, 0.4167, 0.3333, 0.4167, 0.3333, 0.5, 0.4167, 0.5, 0.4167, 0.6667, 0.3333, 0.6667, 0.3333, 0.75, 0.4167, 0.75, 0.4167, 0.08333, 0.3333, 0.08333, 0.3333, 0.1667, 0.4167, 0.1667, 0.0, 0.75, 0.0, 0.75, 0.08333, 0.75, 0.08333, 0.75, 0.4167, 0.3333, 0.3333, 0.3333, 0.3333, 0.4167, 0.4167, 0.4167, 0.4167, 0.5833, 0.3333, 0.5833, 0.3333, 0.6667, 0.4167, 0.6667, 0.1667, 0.08333, 0.1667, 0.08333, 0.08333, 0.08333, 0.08333, 0.08333, 0.6667, 0.75, 0.6667, 0.75, 0.75, 0.75, 0.75, 0.75, 0.4167, 0.25, 0.3333, 0.25, 0.3333, 0.3333, 0.4167, 0.3333, 0.3333, 0.3333, 0.25, 0.3333, 0.25, 0.4167, 0.3333, 0.4167, 0.3333, 0.5833, 0.25, 0.5833, 0.25, 0.6667, 0.3333, 0.6667, 0.75, 0.08333, 0.75, 0.08333, 0.6667, 0.08333, 0.6667, 0.08333, 0.4167, 0.75, 0.4167, 0.75, 0.5, 0.75, 0.5, 0.75, 0.3333, 0.25, 0.25, 0.25, 0.25, 0.3333, 0.3333, 0.3333, 0.3333, 0.5, 0.25, 0.5, 0.25, 0.5833, 0.3333, 0.5833, 0.8333, 0.75, 0.8333, 0.75, 0.9167, 0.75, 0.9167, 0.75, 0.3333, 0.1667, 0.25, 0.1667, 0.25, 0.25, 0.3333, 0.25, 0.3333, 0.4167, 0.25, 0.4167, 0.25, 0.5, 0.3333, 0.5, 0.3333, 0.6667, 0.25, 0.6667, 0.25, 0.75, 0.3333, 0.75, 0.3333, 0.08333, 0.25, 0.08333, 0.25, 0.1667, 0.3333, 0.1667, 0.9167, 0.75, 0.9167, 0.75, 1.0, 0.75, 1.0, 0.75, 0.25, 0.4167, 0.1667, 0.4167, 0.1667, 0.5, 0.25, 0.5, 0.25, 0.6667, 0.1667, 0.6667, 0.1667, 0.75, 0.25, 0.75, 0.25, 0.08333, 0.1667, 0.08333, 0.1667, 0.1667, 0.25, 0.1667, 0.25, 0.75, 0.25, 0.75, 0.3333, 0.75, 0.3333, 0.75, 0.25, 0.3333, 0.1667, 0.3333, 0.1667, 0.4167, 0.25, 0.4167, 0.25, 0.5833, 0.1667, 0.5833, 0.1667, 0.6667, 0.25, 0.6667, 0.5, 0.08333, 0.5, 0.08333, 0.4167, 0.08333, 0.4167, 0.08333, 0.08333, 0.75, 0.08333, 0.75, 0.1667, 0.75, 0.1667, 0.75, 0.25, 0.25, 0.1667, 0.25, 0.1667, 0.3333, 0.25, 0.3333, 0.25, 0.5, 0.1667, 0.5, 0.1667, 0.5833, 0.25, 0.5833, 0.5, 0.75, 0.5, 0.75, 0.5833, 0.75, 0.5833, 0.75, 0.25, 0.1667, 0.1667, 0.1667, 0.1667, 0.25, 0.25, 0.25, 0.1667, 0.25, 0.08333, 0.25, 0.08333, 0.3333, 0.1667, 0.3333, 0.1667, 0.5, 0.08333, 0.5, 0.08333, 0.5833, 0.1667, 0.5833, 0.5833, 0.75, 0.5833, 0.75, 0.6667, 0.75, 0.6667, 0.75, 0.1667, 0.1667, 0.08333, 0.1667, 0.08333, 0.25, 0.1667, 0.25, 0.1667, 0.4167, 0.08333, 0.4167, 0.08333, 0.5, 0.1667, 0.5, 0.1667, 0.6667, 0.08333, 0.6667, 0.08333, 0.75, 0.1667, 0.75, 0.1667, 0.08333, 0.08333, 0.08333, 0.08333, 0.1667, 0.1667, 0.1667, 0.3333, 0.75, 0.3333, 0.75, 0.4167, 0.75, 0.4167, 0.75, 0.1667, 0.3333, 0.08333, 0.3333, 0.08333, 0.4167, 0.1667, 0.4167, 0.1667, 0.5833, 0.08333, 0.5833, 0.08333, 0.6667, 0.1667, 0.6667, 1.0, 0.08333, 1.0, 0.08333, 0.9167, 0.08333, 0.9167, 0.08333, 0.75, 0.75, 0.75, 0.75, 0.8333, 0.75, 0.8333, 0.75, 0.4167, 0.75, 0.4167, 0.75, 0.5, 0.75, 0.5, 0.75, 0.08333, 0.3333, 0.0, 0.3333, 0.0, 0.4167, 0.08333, 0.4167, 0.08333, 0.5833, 0.0, 0.5833, 0.0, 0.6667, 0.08333, 0.6667, 0.6667, 0.08333, 0.6667, 0.08333, 0.5833, 0.08333, 0.5833, 0.08333, 0.08333, 0.75, 0.08333, 0.75, 0.1667, 0.75, 0.1667, 0.75, 0.08333, 0.25, 0.0, 0.25, 0.0, 0.3333, 0.08333, 0.3333, 0.08333, 0.5, 0.0, 0.5, 0.0, 0.5833, 0.08333, 0.5833, 0.0, 0.75, 0.0, 0.75, 0.08333, 0.75, 0.08333, 0.75, 0.08333, 0.1667, 0.0, 0.1667, 0.0, 0.25, 0.08333, 0.25, 0.08333, 0.4167, 0.0, 0.4167, 0.0, 0.5, 0.08333, 0.5, 0.08333, 0.6667, 0.0, 0.6667, 0.0, 0.75, 0.08333, 0.75, 0.08333, 0.08333, 0.0, 0.08333, 0.0, 0.1667, 0.08333, 0.1667, 1.0, 0.1667, 0.9167, 0.1667, 0.9167, 0.25, 1.0, 0.25, 1.0, 0.4167, 0.9167, 0.4167, 0.9167, 0.5, 1.0, 0.5, 1.0, 0.6667, 0.9167, 0.6667, 0.9167, 0.75, 1.0, 0.75, 1.0, 0.08333, 0.9167, 0.08333, 0.9167, 0.1667, 1.0, 0.1667, 0.9167, 0.75, 0.9167, 0.75, 1.0, 0.75, 1.0, 0.75, 1.0, 0.3333, 0.9167, 0.3333, 0.9167, 0.4167, 1.0, 0.4167, 1.0, 0.5833, 0.9167, 0.5833, 0.9167, 0.6667, 1.0, 0.6667, 0.8333, 0.08333, 0.8333, 0.08333, 0.75, 0.08333, 0.75, 0.08333, 0.3333, 0.75, 0.3333, 0.75, 0.4167, 0.75, 0.4167, 0.75, 1.0, 0.25, 0.9167, 0.25, 0.9167, 0.3333, 1.0, 0.3333, 1.0, 0.5, 0.9167, 0.5, 0.9167, 0.5833, 1.0, 0.5833, 0.6667, 0.75, 0.6667, 0.75, 0.75, 0.75, 0.75, 0.75, 0.1667, 0.75, 0.1667, 0.75, 0.25, 0.75, 0.25, 0.75, 0.9167, 0.25, 0.8333, 0.25, 0.8333, 0.3333, 0.9167, 0.3333, 0.9167, 0.5, 0.8333, 0.5, 0.8333, 0.5833, 0.9167, 0.5833, 0.8333, 0.75, 0.8333, 0.75, 0.9167, 0.75, 0.9167, 0.75, 0.9167, 0.1667, 0.8333, 0.1667, 0.8333, 0.25, 0.9167, 0.25, 0.9167, 0.4167, 0.8333, 0.4167, 0.8333, 0.5, 0.9167, 0.5, 0.9167, 0.6667, 0.8333, 0.6667, 0.8333, 0.75, 0.9167, 0.75, 0.9167, 0.08333, 0.8333, 0.08333, 0.8333, 0.1667, 0.9167, 0.1667, 0.5833, 0.75, 0.5833, 0.75, 0.6667, 0.75, 0.6667, 0.75, 0.9167, 0.3333, 0.8333, 0.3333, 0.8333, 0.4167, 0.9167, 0.4167, 0.9167, 0.5833, 0.8333, 0.5833, 0.8333, 0.6667, 0.9167, 0.6667, 0.25, 0.08333, 0.25, 0.08333, 0.1667, 0.08333, 0.1667, 0.08333, 0.8333, 0.08333, 0.75, 0.08333, 0.75, 0.1667, 0.8333, 0.1667, 0.5, 0.75, 0.5, 0.75, 0.5833, 0.75, 0.5833, 0.75, 0.8333, 0.3333, 0.75, 0.3333, 0.75, 0.4167, 0.8333, 0.4167, 0.8333, 0.5833, 0.75, 0.5833, 0.75, 0.6667, 0.8333, 0.6667, 0.08333, 0.08333, 0.08333, 0.08333, 0.0, 0.08333, 0.0, 0.08333, 0.75, 0.75, 0.75, 0.75, 0.8333, 0.75, 0.8333, 0.75, 0.8333, 0.25, 0.75, 0.25, 0.75, 0.3333, 0.8333, 0.3333, 0.8333, 0.5, 0.75, 0.5, 0.75, 0.5833, 0.8333, 0.5833, 0.25, 0.75, 0.25, 0.75, 0.3333, 0.75, 0.3333, 0.75, 0.8333, 0.1667, 0.75, 0.1667, 0.75, 0.25, 0.8333, 0.25, 0.8333, 0.4167, 0.75, 0.4167, 0.75, 0.5, 0.8333, 0.5, 0.8333, 0.6667, 0.75, 0.6667, 0.75, 0.75, 0.8333, 0.75, 0.9167, 0.75, 0.9167, 0.75, 1.0, 0.75, 1.0, 0.75, 0.4167, 0.75, 0.4167, 0.75, 0.5, 0.75, 0.5, 0.75, 0.8333, 0.75, 0.8333, 0.75, 0.9167, 0.75, 0.9167, 0.75, 0.25, 0.75, 0.25, 0.75, 0.3333, 0.75, 0.3333, 0.75, 0.5, 0.75, 0.5, 0.75, 0.5833, 0.75, 0.5833, 0.75, 0.0, 0.75, 0.0, 0.75, 0.08333, 0.75, 0.08333, 0.75, 0.5833, 0.75, 0.5833, 0.75, 0.6667, 0.75, 0.6667, 0.75, 0.3333, 0.75, 0.3333, 0.75, 0.4167, 0.75, 0.4167, 0.75, 0.1667, 0.75, 0.1667, 0.75, 0.25, 0.75, 0.25, 0.75, 0.6667, 0.75, 0.6667, 0.75, 0.75, 0.75, 0.75, 0.75, 0.08333, 0.75, 0.08333, 0.75, 0.1667, 0.75, 0.1667, 0.75, 0.75, 0.75, 0.75, 0.75, 0.8333, 0.75, 0.8333, 0.75, 0.5, 0.75, 0.5, 0.75, 0.5833, 0.75, 0.5833, 0.75, 0.25, 0.75, 0.25, 0.75, 0.3333, 0.75, 0.3333, 0.75, 0.0, 0.75, 0.0, 0.75, 0.08333, 0.75, 0.08333, 0.75, 0.5833, 0.75, 0.5833, 0.75, 0.6667, 0.75, 0.6667, 0.75, 0.75, 0.75, 0.75, 0.75, 0.8333, 0.75, 0.8333, 0.75, 0.3333, 0.75, 0.3333, 0.75, 0.4167, 0.75, 0.4167, 0.75, 0.08333, 0.75, 0.08333, 0.75, 0.1667, 0.75, 0.1667, 0.75, 0.6667, 0.75, 0.6667, 0.75, 0.75, 0.75, 0.75, 0.75, 0.8333, 0.75, 0.8333, 0.75, 0.9167, 0.75, 0.9167, 0.75, 0.4167, 0.75, 0.4167, 0.75, 0.5, 0.75, 0.5, 0.75, 0.1667, 0.75, 0.1667, 0.75, 0.25, 0.75, 0.25, 0.75, 0.9167, 0.75, 0.9167, 0.75, 1.0, 0.75, 1.0, 0.75, 0.8333, 0.08333, 0.8333, 0.08333, 0.75, 0.08333, 0.75, 0.08333, 0.25, 0.08333, 0.25, 0.08333, 0.1667, 0.08333, 0.1667, 0.08333, 0.5833, 0.08333, 0.5833, 0.08333, 0.5, 0.08333, 0.5, 0.08333, 0.4167, 0.08333, 0.4167, 0.08333, 0.3333, 0.08333, 0.3333, 0.08333, 1.0, 0.08333, 1.0, 0.08333, 0.9167, 0.08333, 0.9167, 0.08333, 0.75, 0.08333, 0.75, 0.08333, 0.6667, 0.08333, 0.6667, 0.08333, 0.1667, 0.08333, 0.1667, 0.08333, 0.08333, 0.08333, 0.08333, 0.08333, 0.5, 0.08333, 0.5, 0.08333, 0.4167, 0.08333, 0.4167, 0.08333, 0.3333, 0.08333, 0.3333, 0.08333, 0.25, 0.08333, 0.25, 0.08333, 0.6667, 0.08333, 0.6667, 0.08333, 0.5833, 0.08333, 0.5833, 0.08333, 0.9167, 0.08333, 0.9167, 0.08333, 0.8333, 0.08333, 0.8333, 0.08333, 0.08333, 0.08333, 0.08333, 0.08333, 0.0, 0.08333, 0.0, 0.08333, 0.5, 0.08333, 0.5, 0.08333, 0.4167, 0.08333, 0.4167, 0.08333, 0.25, 0.08333, 0.25, 0.08333, 0.1667, 0.08333, 0.1667, 0.08333, 1.0, 0.08333, 1.0, 0.08333, 0.9167, 0.08333, 0.9167, 0.08333, 0.5833, 0.08333, 0.5833, 0.08333, 0.5, 0.08333, 0.5, 0.08333, 0.75, 0.08333, 0.75, 0.08333, 0.6667, 0.08333, 0.6667, 0.08333, 0.3333, 0.08333, 0.3333, 0.08333, 0.25, 0.08333, 0.25, 0.08333, 0.08333, 0.08333, 0.08333, 0.08333, 0.0, 0.08333, 0.0, 0.08333, 0.6667, 0.08333, 0.6667, 0.08333, 0.5833, 0.08333, 0.5833, 0.08333, 0.8333, 0.08333, 0.8333, 0.08333, 0.75, 0.08333, 0.75, 0.08333, 0.4167, 0.08333, 0.4167, 0.08333, 0.3333, 0.08333, 0.3333, 0.08333, 0.1667, 0.08333, 0.1667, 0.08333, 0.08333, 0.08333, 0.08333, 0.08333, 0.9167, 0.08333, 0.9167, 0.08333, 0.8333, 0.08333, 0.8333, 0.08333, 0.9167, 0.08333, 0.9167, 0.08333, 0.8333, 0.08333, 0.8333, 0.08333, 0.5, 0.08333, 0.5, 0.08333, 0.4167, 0.08333, 0.4167, 0.08333, 0.25, 0.08333, 0.25, 0.08333, 0.1667, 0.08333, 0.1667, 0.08333, 1.0, 0.08333, 1.0, 0.08333, 0.9167, 0.08333, 0.9167, 0.08333, 0.5833, 0.08333, 0.5833, 0.08333, 0.5, 0.08333, 0.5, 0.08333, 0.75, 0.08333, 0.75, 0.08333, 0.6667, 0.08333, 0.6667, 0.08333, 0.3333, 0.08333, 0.3333, 0.08333, 0.25, 0.08333, 0.25, 0.08333, 0.08333, 0.08333, 0.08333, 0.08333, 0.0, 0.08333, 0.0, 0.08333, 0.6667, 0.08333, 0.6667, 0.08333, 0.5833, 0.08333, 0.5833, 0.08333, 0.8333, 0.08333, 0.8333, 0.08333, 0.75, 0.08333, 0.75, 0.08333, 0.4167, 0.08333, 0.4167, 0.08333, 0.3333, 0.08333, 0.3333, 0.08333, 0.1667, 0.08333, 0.1667, 0.08333, 0.08333, 0.08333, 0.08333, 0.08333, 0.6667, 0.08333, 0.75, 0.08333, 0.8333, 0.08333, 0.9167, 0.08333, 0.0, 0.08333, 0.08333, 0.08333, 0.1667, 0.08333, 0.25, 0.08333, 0.3333, 0.08333, 0.4167, 0.08333, 0.5, 0.08333, 0.5833, 0.08333, 0.5, 0.75, 0.5833, 0.75, 0.5833, 0.75, 0.5, 0.75, 0.75, 0.3333, 0.75, 0.4167, 0.6667, 0.4167, 0.6667, 0.3333, 0.75, 0.5833, 0.75, 0.6667, 0.6667, 0.6667, 0.6667, 0.5833, 0.0, 0.08333, 0.0, 0.08333, 0.08333, 0.08333, 0.08333, 0.08333, 0.25, 0.75, 0.3333, 0.75, 0.3333, 0.75, 0.25, 0.75, 0.75, 0.25, 0.75, 0.3333, 0.6667, 0.3333, 0.6667, 0.25, 0.75, 0.5, 0.75, 0.5833, 0.6667, 0.5833, 0.6667, 0.5, 0.0, 0.75, 0.08333, 0.75, 0.08333, 0.75, 0.0, 0.75, 0.75, 0.1667, 0.75, 0.25, 0.6667, 0.25, 0.6667, 0.1667, 0.75, 0.4167, 0.75, 0.5, 0.6667, 0.5, 0.6667, 0.4167, 0.75, 0.6667, 0.75, 0.75, 0.6667, 0.75, 0.6667, 0.6667, 0.75, 0.08333, 0.75, 0.1667, 0.6667, 0.1667, 0.6667, 0.08333, 0.6667, 0.5, 0.6667, 0.5833, 0.5833, 0.5833, 0.5833, 0.5, 0.75, 0.75, 0.8333, 0.75, 0.8333, 0.75, 0.75, 0.75, 0.6667, 0.1667, 0.6667, 0.25, 0.5833, 0.25, 0.5833, 0.1667, 0.6667, 0.4167, 0.6667, 0.5, 0.5833, 0.5, 0.5833, 0.4167, 0.6667, 0.6667, 0.6667, 0.75, 0.5833, 0.75, 0.5833, 0.6667, 0.6667, 0.08333, 0.6667, 0.1667, 0.5833, 0.1667, 0.5833, 0.08333, 0.6667, 0.75, 0.75, 0.75, 0.75, 0.75, 0.6667, 0.75, 0.6667, 0.3333, 0.6667, 0.4167, 0.5833, 0.4167, 0.5833, 0.3333, 0.6667, 0.5833, 0.6667, 0.6667, 0.5833, 0.6667, 0.5833, 0.5833, 0.25, 0.08333, 0.25, 0.08333, 0.3333, 0.08333, 0.3333, 0.08333, 0.08333, 0.75, 0.1667, 0.75, 0.1667, 0.75, 0.08333, 0.75, 0.6667, 0.25, 0.6667, 0.3333, 0.5833, 0.3333, 0.5833, 0.25, 0.5833, 0.5833, 0.5833, 0.6667, 0.5, 0.6667, 0.5, 0.5833, 0.3333, 0.08333, 0.3333, 0.08333, 0.4167, 0.08333, 0.4167, 0.08333, 0.3333, 0.75, 0.4167, 0.75, 0.4167, 0.75, 0.3333, 0.75, 0.5833, 0.25, 0.5833, 0.3333, 0.5, 0.3333, 0.5, 0.25, 0.5833, 0.5, 0.5833, 0.5833, 0.5, 0.5833, 0.5, 0.5, 0.5833, 0.75, 0.6667, 0.75, 0.6667, 0.75, 0.5833, 0.75, 0.5833, 0.1667, 0.5833, 0.25, 0.5, 0.25, 0.5, 0.1667, 0.5833, 0.4167, 0.5833, 0.5, 0.5, 0.5, 0.5, 0.4167, 0.5833, 0.6667, 0.5833, 0.75, 0.5, 0.75, 0.5, 0.6667, 0.5833, 0.08333, 0.5833, 0.1667, 0.5, 0.1667, 0.5, 0.08333, 0.9167, 0.75, 1.0, 0.75, 1.0, 0.75, 0.9167, 0.75, 0.5833, 0.3333, 0.5833, 0.4167, 0.5, 0.4167, 0.5, 0.3333, 0.5, 0.4167, 0.5, 0.5, 0.4167, 0.5, 0.4167, 0.4167, 0.5, 0.6667, 0.5, 0.75, 0.4167, 0.75, 0.4167, 0.6667, 0.5, 0.08333, 0.5, 0.1667, 0.4167, 0.1667, 0.4167, 0.08333, 0.4167, 0.75, 0.5, 0.75, 0.5, 0.75, 0.4167, 0.75, 0.5, 0.3333, 0.5, 0.4167, 0.4167, 0.4167, 0.4167, 0.3333, 0.5, 0.5833, 0.5, 0.6667, 0.4167, 0.6667, 0.4167, 0.5833, 0.8333, 0.08333, 0.8333, 0.08333, 0.9167, 0.08333, 0.9167, 0.08333, 0.1667, 0.75, 0.25, 0.75, 0.25, 0.75, 0.1667, 0.75, 0.5, 0.25, 0.5, 0.3333, 0.4167, 0.3333, 0.4167, 0.25, 0.5, 0.5, 0.5, 0.5833, 0.4167, 0.5833, 0.4167, 0.5, 0.8333, 0.75, 0.9167, 0.75, 0.9167, 0.75, 0.8333, 0.75, 0.5, 0.1667, 0.5, 0.25, 0.4167, 0.25, 0.4167, 0.1667, 0.4167, 0.5, 0.4167, 0.5833, 0.3333, 0.5833, 0.3333, 0.5, 0.1667, 0.75, 0.25, 0.75, 0.25, 0.75, 0.1667, 0.75, 0.4167, 0.1667, 0.4167, 0.25, 0.3333, 0.25, 0.3333, 0.1667, 0.4167, 0.4167, 0.4167, 0.5, 0.3333, 0.5, 0.3333, 0.4167, 0.4167, 0.6667, 0.4167, 0.75, 0.3333, 0.75, 0.3333, 0.6667, 0.4167, 0.08333, 0.4167, 0.1667, 0.3333, 0.1667, 0.3333, 0.08333, 0.0, 0.75, 0.08333, 0.75, 0.08333, 0.75, 0.0, 0.75, 0.4167, 0.3333, 0.4167, 0.4167, 0.3333, 0.4167, 0.3333, 0.3333, 0.4167, 0.5833, 0.4167, 0.6667, 0.3333, 0.6667, 0.3333, 0.5833, 0.5, 0.08333, 0.5, 0.08333, 0.5833, 0.08333, 0.5833, 0.08333, 0.6667, 0.75, 0.75, 0.75, 0.75, 0.75, 0.6667, 0.75, 0.4167, 0.25, 0.4167, 0.3333, 0.3333, 0.3333, 0.3333, 0.25, 0.3333, 0.3333, 0.3333, 0.4167, 0.25, 0.4167, 0.25, 0.3333, 0.3333, 0.5833, 0.3333, 0.6667, 0.25, 0.6667, 0.25, 0.5833, 0.08333, 0.08333, 0.08333, 0.08333, 0.1667, 0.08333, 0.1667, 0.08333, 0.4167, 0.75, 0.5, 0.75, 0.5, 0.75, 0.4167, 0.75, 0.3333, 0.25, 0.3333, 0.3333, 0.25, 0.3333, 0.25, 0.25, 0.3333, 0.5, 0.3333, 0.5833, 0.25, 0.5833, 0.25, 0.5, 0.8333, 0.75, 0.9167, 0.75, 0.9167, 0.75, 0.8333, 0.75, 0.3333, 0.1667, 0.3333, 0.25, 0.25, 0.25, 0.25, 0.1667, 0.3333, 0.4167, 0.3333, 0.5, 0.25, 0.5, 0.25, 0.4167, 0.3333, 0.6667, 0.3333, 0.75, 0.25, 0.75, 0.25, 0.6667, 0.3333, 0.08333, 0.3333, 0.1667, 0.25, 0.1667, 0.25, 0.08333, 0.9167, 0.75, 1.0, 0.75, 1.0, 0.75, 0.9167, 0.75, 0.25, 0.4167, 0.25, 0.5, 0.1667, 0.5, 0.1667, 0.4167, 0.25, 0.6667, 0.25, 0.75, 0.1667, 0.75, 0.1667, 0.6667, 0.25, 0.08333, 0.25, 0.1667, 0.1667, 0.1667, 0.1667, 0.08333, 0.25, 0.75, 0.3333, 0.75, 0.3333, 0.75, 0.25, 0.75, 0.25, 0.3333, 0.25, 0.4167, 0.1667, 0.4167, 0.1667, 0.3333, 0.25, 0.5833, 0.25, 0.6667, 0.1667, 0.6667, 0.1667, 0.5833, 0.6667, 0.08333, 0.6667, 0.08333, 0.75, 0.08333, 0.75, 0.08333, 0.08333, 0.75, 0.1667, 0.75, 0.1667, 0.75, 0.08333, 0.75, 0.25, 0.25, 0.25, 0.3333, 0.1667, 0.3333, 0.1667, 0.25, 0.25, 0.5, 0.25, 0.5833, 0.1667, 0.5833, 0.1667, 0.5, 0.5, 0.75, 0.5833, 0.75, 0.5833, 0.75, 0.5, 0.75, 0.25, 0.1667, 0.25, 0.25, 0.1667, 0.25, 0.1667, 0.1667, 0.1667, 0.25, 0.1667, 0.3333, 0.08333, 0.3333, 0.08333, 0.25, 0.1667, 0.5, 0.1667, 0.5833, 0.08333, 0.5833, 0.08333, 0.5, 0.5833, 0.75, 0.6667, 0.75, 0.6667, 0.75, 0.5833, 0.75, 0.1667, 0.1667, 0.1667, 0.25, 0.08333, 0.25, 0.08333, 0.1667, 0.1667, 0.4167, 0.1667, 0.5, 0.08333, 0.5, 0.08333, 0.4167, 0.1667, 0.6667, 0.1667, 0.75, 0.08333, 0.75, 0.08333, 0.6667, 0.1667, 0.08333, 0.1667, 0.1667, 0.08333, 0.1667, 0.08333, 0.08333, 0.3333, 0.75, 0.4167, 0.75, 0.4167, 0.75, 0.3333, 0.75, 0.1667, 0.3333, 0.1667, 0.4167, 0.08333, 0.4167, 0.08333, 0.3333, 0.1667, 0.5833, 0.1667, 0.6667, 0.08333, 0.6667, 0.08333, 0.5833, 0.4167, 0.08333, 0.4167, 0.08333, 0.5, 0.08333, 0.5, 0.08333, 0.75, 0.75, 0.8333, 0.75, 0.8333, 0.75, 0.75, 0.75, 0.4167, 0.75, 0.5, 0.75, 0.5, 0.75, 0.4167, 0.75, 0.08333, 0.3333, 0.08333, 0.4167, 0.0, 0.4167, 0.0, 0.3333, 0.08333, 0.5833, 0.08333, 0.6667, 0.0, 0.6667, 0.0, 0.5833, 0.9167, 0.08333, 0.9167, 0.08333, 1.0, 0.08333, 1.0, 0.08333, 0.08333, 0.75, 0.1667, 0.75, 0.1667, 0.75, 0.08333, 0.75, 0.08333, 0.25, 0.08333, 0.3333, 0.0, 0.3333, 0.0, 0.25, 0.08333, 0.5, 0.08333, 0.5833, 0.0, 0.5833, 0.0, 0.5, 0.0, 0.75, 0.08333, 0.75, 0.08333, 0.75, 0.0, 0.75, 0.08333, 0.1667, 0.08333, 0.25, 0.0, 0.25, 0.0, 0.1667, 0.08333, 0.4167, 0.08333, 0.5, 0.0, 0.5, 0.0, 0.4167, 0.08333, 0.6667, 0.08333, 0.75, 0.0, 0.75, 0.0, 0.6667, 0.08333, 0.08333, 0.08333, 0.1667, 0.0, 0.1667, 0.0, 0.08333, 1.0, 0.1667, 1.0, 0.25, 0.9167, 0.25, 0.9167, 0.1667, 1.0, 0.4167, 1.0, 0.5, 0.9167, 0.5, 0.9167, 0.4167, 1.0, 0.6667, 1.0, 0.75, 0.9167, 0.75, 0.9167, 0.6667, 1.0, 0.08333, 1.0, 0.1667, 0.9167, 0.1667, 0.9167, 0.08333, 0.9167, 0.75, 1.0, 0.75, 1.0, 0.75, 0.9167, 0.75, 1.0, 0.3333, 1.0, 0.4167, 0.9167, 0.4167, 0.9167, 0.3333, 1.0, 0.5833, 1.0, 0.6667, 0.9167, 0.6667, 0.9167, 0.5833, 0.5833, 0.08333, 0.5833, 0.08333, 0.6667, 0.08333, 0.6667, 0.08333, 0.3333, 0.75, 0.4167, 0.75, 0.4167, 0.75, 0.3333, 0.75, 1.0, 0.25, 1.0, 0.3333, 0.9167, 0.3333, 0.9167, 0.25, 1.0, 0.5, 1.0, 0.5833, 0.9167, 0.5833, 0.9167, 0.5, 0.6667, 0.75, 0.75, 0.75, 0.75, 0.75, 0.6667, 0.75, 0.1667, 0.75, 0.25, 0.75, 0.25, 0.75, 0.1667, 0.75, 0.9167, 0.25, 0.9167, 0.3333, 0.8333, 0.3333, 0.8333, 0.25, 0.9167, 0.5, 0.9167, 0.5833, 0.8333, 0.5833, 0.8333, 0.5, 0.8333, 0.75, 0.9167, 0.75, 0.9167, 0.75, 0.8333, 0.75, 0.9167, 0.1667, 0.9167, 0.25, 0.8333, 0.25, 0.8333, 0.1667, 0.9167, 0.4167, 0.9167, 0.5, 0.8333, 0.5, 0.8333, 0.4167, 0.9167, 0.6667, 0.9167, 0.75, 0.8333, 0.75, 0.8333, 0.6667, 0.9167, 0.08333, 0.9167, 0.1667, 0.8333, 0.1667, 0.8333, 0.08333, 0.5833, 0.75, 0.6667, 0.75, 0.6667, 0.75, 0.5833, 0.75, 0.9167, 0.3333, 0.9167, 0.4167, 0.8333, 0.4167, 0.8333, 0.3333, 0.9167, 0.5833, 0.9167, 0.6667, 0.8333, 0.6667, 0.8333, 0.5833, 0.75, 0.08333, 0.75, 0.08333, 0.8333, 0.08333, 0.8333, 0.08333, 0.8333, 0.08333, 0.8333, 0.1667, 0.75, 0.1667, 0.75, 0.08333, 0.5, 0.75, 0.5833, 0.75, 0.5833, 0.75, 0.5, 0.75, 0.8333, 0.3333, 0.8333, 0.4167, 0.75, 0.4167, 0.75, 0.3333, 0.8333, 0.5833, 0.8333, 0.6667, 0.75, 0.6667, 0.75, 0.5833, 0.1667, 0.08333, 0.1667, 0.08333, 0.25, 0.08333, 0.25, 0.08333, 0.75, 0.75, 0.8333, 0.75, 0.8333, 0.75, 0.75, 0.75, 0.8333, 0.25, 0.8333, 0.3333, 0.75, 0.3333, 0.75, 0.25, 0.8333, 0.5, 0.8333, 0.5833, 0.75, 0.5833, 0.75, 0.5, 0.25, 0.75, 0.3333, 0.75, 0.3333, 0.75, 0.25, 0.75, 0.8333, 0.1667, 0.8333, 0.25, 0.75, 0.25, 0.75, 0.1667, 0.8333, 0.4167, 0.8333, 0.5, 0.75, 0.5, 0.75, 0.4167, 0.8333, 0.6667, 0.8333, 0.75, 0.75, 0.75, 0.75, 0.6667, 0.9167, 0.75, 1.0, 0.75, 1.0, 0.75, 0.9167, 0.75, 0.4167, 0.75, 0.5, 0.75, 0.5, 0.75, 0.4167, 0.75, 0.8333, 0.75, 0.9167, 0.75, 0.9167, 0.75, 0.8333, 0.75, 0.25, 0.75, 0.3333, 0.75, 0.3333, 0.75, 0.25, 0.75, 0.5, 0.75, 0.5833, 0.75, 0.5833, 0.75, 0.5, 0.75, 0.0, 0.75, 0.08333, 0.75, 0.08333, 0.75, 0.0, 0.75, 0.5833, 0.75, 0.6667, 0.75, 0.6667, 0.75, 0.5833, 0.75, 0.3333, 0.75, 0.4167, 0.75, 0.4167, 0.75, 0.3333, 0.75, 0.1667, 0.75, 0.25, 0.75, 0.25, 0.75, 0.1667, 0.75, 0.6667, 0.75, 0.75, 0.75, 0.75, 0.75, 0.6667, 0.75, 0.08333, 0.75, 0.1667, 0.75, 0.1667, 0.75, 0.08333, 0.75, 0.75, 0.75, 0.8333, 0.75, 0.8333, 0.75, 0.75, 0.75, 0.5, 0.75, 0.5833, 0.75, 0.5833, 0.75, 0.5, 0.75, 0.25, 0.75, 0.3333, 0.75, 0.3333, 0.75, 0.25, 0.75, 0.0, 0.75, 0.08333, 0.75, 0.08333, 0.75, 0.0, 0.75, 0.5833, 0.75, 0.6667, 0.75, 0.6667, 0.75, 0.5833, 0.75, 0.75, 0.75, 0.8333, 0.75, 0.8333, 0.75, 0.75, 0.75, 0.3333, 0.75, 0.4167, 0.75, 0.4167, 0.75, 0.3333, 0.75, 0.08333, 0.75, 0.1667, 0.75, 0.1667, 0.75, 0.08333, 0.75, 0.6667, 0.75, 0.75, 0.75, 0.75, 0.75, 0.6667, 0.75, 0.8333, 0.75, 0.9167, 0.75, 0.9167, 0.75, 0.8333, 0.75, 0.4167, 0.75, 0.5, 0.75, 0.5, 0.75, 0.4167, 0.75, 0.1667, 0.75, 0.25, 0.75, 0.25, 0.75, 0.1667, 0.75, 0.9167, 0.75, 1.0, 0.75, 1.0, 0.75, 0.9167, 0.75, 0.08333, 0.08333, 0.08333, 0.08333, 0.1667, 0.08333, 0.1667, 0.08333, 0.4167, 0.08333, 0.4167, 0.08333, 0.5, 0.08333, 0.5, 0.08333, 0.25, 0.08333, 0.25, 0.08333, 0.3333, 0.08333, 0.3333, 0.08333, 0.5833, 0.08333, 0.5833, 0.08333, 0.6667, 0.08333, 0.6667, 0.08333, 0.8333, 0.08333, 0.8333, 0.08333, 0.9167, 0.08333, 0.9167, 0.08333, 0.0, 0.08333, 0.0, 0.08333, 0.08333, 0.08333, 0.08333, 0.08333, 0.1667, 0.08333, 0.1667, 0.08333, 0.25, 0.08333, 0.25, 0.08333, 0.75, 0.08333, 0.75, 0.08333, 0.8333, 0.08333, 0.8333, 0.08333, 0.5, 0.08333, 0.5, 0.08333, 0.5833, 0.08333, 0.5833, 0.08333, 0.3333, 0.08333, 0.3333, 0.08333, 0.4167, 0.08333, 0.4167, 0.08333, 0.9167, 0.08333, 0.9167, 0.08333, 1.0, 0.08333, 1.0, 0.08333, 0.6667, 0.08333, 0.6667, 0.08333, 0.75, 0.08333, 0.75, 0.08333, 0.75, 0.08333, 0.75, 0.08333, 0.8333, 0.08333, 0.8333, 0.08333, 0.3333, 0.08333, 0.3333, 0.08333, 0.4167, 0.08333, 0.4167, 0.08333, 0.08333, 0.08333, 0.08333, 0.08333, 0.1667, 0.08333, 0.1667, 0.08333, 0.8333, 0.08333, 0.8333, 0.08333, 0.9167, 0.08333, 0.9167, 0.08333, 0.4167, 0.08333, 0.4167, 0.08333, 0.5, 0.08333, 0.5, 0.08333, 0.1667, 0.08333, 0.1667, 0.08333, 0.25, 0.08333, 0.25, 0.08333, 0.9167, 0.08333, 0.9167, 0.08333, 1.0, 0.08333, 1.0, 0.08333, 0.5, 0.08333, 0.5, 0.08333, 0.5833, 0.08333, 0.5833, 0.08333, 0.6667, 0.08333, 0.6667, 0.08333, 0.75, 0.08333, 0.75, 0.08333, 0.25, 0.08333, 0.25, 0.08333, 0.3333, 0.08333, 0.3333, 0.08333, 0.0, 0.08333, 0.0, 0.08333, 0.08333, 0.08333, 0.08333, 0.08333, 0.5833, 0.08333, 0.5833, 0.08333, 0.6667, 0.08333, 0.6667, 0.08333, 0.6667, 0.08333, 0.5833, 0.08333, 0.5, 0.08333, 0.4167, 0.08333, 0.3333, 0.08333, 0.25, 0.08333, 0.1667, 0.08333, 0.08333, 0.08333, 0.0, 0.08333, 0.9167, 0.08333, 0.8333, 0.08333, 0.75, 0.08333, 0.547, 0.3163, 0.6128, 0.3163, 0.6128, 0.3554, 0.547, 0.3554, 0.547, 0.8946, 0.6128, 0.8946, 0.6128, 0.9337, 0.547, 0.9337, 0.6128, 0.3163, 0.6128, 0.9337, 0.6128, 0.8946, 0.6128, 0.3554, 0.547, 0.8946, 0.547, 0.3554, 0.6128, 0.3554, 0.6128, 0.8946, 0.547, 0.3163, 0.547, 0.9337, 0.6128, 0.9337, 0.6128, 0.3163, 0.547, 0.3163, 0.547, 0.3554, 0.547, 0.8946, 0.547, 0.9337])
me_cube.materials.append(mat_material)
me_cube.use_mirror_vertex_groups = False
me_cube.update()
me_cube_001 = bpy.data.meshes.new('Cube.001')
me_cube_001.from_pydata([(0.4822, 0.02616, 1.062), (0.4822, 0.02616, -1.025), (0.4822, -0.02616, 1.062), (0.4822, -0.02616, -1.025), (-0.478, 0.02616, 1.062), (-0.478, 0.02616, -1.025), (-0.478, -0.02616, 1.062), (-0.478, -0.02616, -1.025), (0.4468, 0.02616, 1.026), (0.4468, 0.02616, -1.025), (0.4468, -0.02616, 1.026), (0.4468, -0.02616, -1.025), (-0.4427, 0.02616, 1.026), (-0.4427, 0.02616, -1.025), (-0.4427, -0.02616, 1.026), (-0.4427, -0.02616, -1.025), (0.4822, 0.02616, 1.58), (0.4822, -0.02616, 1.58), (-0.478, -0.02616, 1.58), (-0.478, 0.02616, 1.58), (-0.8175, 0.02616, -1.025), (-0.8175, -0.02616, -1.025), (-0.8175, -0.02616, 1.062), (-0.8175, 0.02616, 1.062), (-0.8175, -0.02616, 1.58), (-0.8175, 0.02616, 1.58), (0.7861, 0.02616, 1.062), (0.7861, -0.02616, 1.062), (0.7861, -0.02616, -1.025), (0.7861, 0.02616, -1.025), (0.7861, 0.02616, 1.58), (0.7861, -0.02616, 1.58), (-0.478, 0.05244, 1.062), (0.4822, 0.05244, 1.062), (0.4822, -0.05244, 1.062), (-0.478, -0.05244, 1.062), (-0.478, -0.05244, -1.025), (0.4822, 0.05244, -1.025), (0.4822, -0.05244, -1.025), (-0.478, 0.05244, -1.025), (-0.4427, 0.05244, 1.026), (0.4468, 0.05244, 1.026), (0.4468, -0.05244, 1.026), (-0.4427, -0.05244, 1.026), (-0.4427, -0.05244, -1.025), (0.4468, 0.05244, -1.025), (0.4468, -0.05244, -1.025), (-0.4427, 0.05244, -1.025)], [], [(3, 1, 29, 28), (1, 0, 26, 29), (18, 19, 25, 24), (8, 10, 14, 12), (9, 11, 10, 8), (15, 13, 12, 14), (4, 0, 33, 32), (10, 11, 46, 42), (13, 5, 39, 47), (9, 8, 41, 45), (5, 4, 32, 39), (15, 14, 43, 44), (16, 19, 18, 17), (0, 4, 19, 16), (4, 5, 20, 23), (6, 2, 17, 18), (21, 22, 23, 20), (23, 22, 24, 25), (19, 4, 23, 25), (7, 6, 22, 21), (6, 18, 24, 22), (5, 7, 21, 20), (27, 26, 30, 31), (29, 26, 27, 28), (0, 16, 30, 26), (2, 3, 28, 27), (16, 17, 31, 30), (17, 2, 27, 31), (32, 33, 41, 40), (34, 35, 43, 42), (35, 36, 44, 43), (33, 37, 45, 41), (38, 34, 42, 46), (39, 32, 40, 47), (12, 13, 47, 40), (7, 15, 44, 36), (2, 6, 35, 34), (6, 7, 36, 35), (1, 9, 45, 37), (8, 12, 40, 41), (0, 1, 37, 33), (14, 10, 42, 43), (3, 2, 34, 38), (11, 3, 38, 46)])
_uv = me_cube_001.uv_layers.new(name='UVMap')
_uv.uv.foreach_set('vector', [0.0, 0.0, 0.0, 0.0, 0.0, 0.0, 0.0, 0.0, 0.375, 0.5, 0.625, 0.5, 0.625, 0.5, 0.375, 0.5, 0.875, 0.75, 0.875, 0.5, 0.875, 0.5, 0.875, 0.75, 0.625, 0.5, 0.625, 0.75, 0.875, 0.75, 0.875, 0.5, 0.375, 0.5, 0.375, 0.75, 0.625, 0.75, 0.625, 0.5, 0.375, 0.0, 0.375, 0.25, 0.625, 0.25, 0.625, 0.0, 0.875, 0.5, 0.625, 0.5, 0.625, 0.5, 0.875, 0.5, 0.625, 0.75, 0.375, 0.75, 0.375, 0.75, 0.625, 0.75, 0.0, 0.0, 0.0, 0.0, 0.0, 0.0, 0.0, 0.0, 0.375, 0.5, 0.625, 0.5, 0.625, 0.5, 0.375, 0.5, 0.375, 0.25, 0.625, 0.25, 0.625, 0.25, 0.375, 0.25, 0.375, 0.0, 0.625, 0.0, 0.625, 0.0, 0.375, 0.0, 0.625, 0.5, 0.875, 0.5, 0.875, 0.75, 0.625, 0.75, 0.625, 0.5, 0.875, 0.5, 0.875, 0.5, 0.625, 0.5, 0.625, 0.25, 0.375, 0.25, 0.375, 0.25, 0.625, 0.25, 0.875, 0.75, 0.625, 0.75, 0.625, 0.75, 0.875, 0.75, 0.375, 0.0, 0.625, 0.0, 0.625, 0.25, 0.375, 0.25, 0.625, 0.25, 0.625, 0.0, 0.625, 0.0, 0.625, 0.25, 0.875, 0.5, 0.875, 0.5, 0.875, 0.5, 0.875, 0.5, 0.375, 0.0, 0.625, 0.0, 0.625, 0.0, 0.375, 0.0, 0.875, 0.75, 0.875, 0.75, 0.875, 0.75, 0.875, 0.75, 0.0, 0.0, 0.0, 0.0, 0.0, 0.0, 0.0, 0.0, 0.625, 0.75, 0.625, 0.5, 0.625, 0.5, 0.625, 0.75, 0.375, 0.5, 0.625, 0.5, 0.625, 0.75, 0.375, 0.75, 0.625, 0.5, 0.625, 0.5, 0.625, 0.5, 0.625, 0.5, 0.625, 0.75, 0.375, 0.75, 0.375, 0.75, 0.625, 0.75, 0.625, 0.5, 0.625, 0.75, 0.625, 0.75, 0.625, 0.5, 0.625, 0.75, 0.625, 0.75, 0.625, 0.75, 0.625, 0.75, 0.875, 0.5, 0.625, 0.5, 0.625, 0.5, 0.875, 0.5, 0.625, 0.75, 0.875, 0.75, 0.875, 0.75, 0.625, 0.75, 0.625, 0.0, 0.375, 0.0, 0.375, 0.0, 0.625, 0.0, 0.625, 0.5, 0.375, 0.5, 0.375, 0.5, 0.625, 0.5, 0.375, 0.75, 0.625, 0.75, 0.625, 0.75, 0.375, 0.75, 0.375, 0.25, 0.625, 0.25, 0.625, 0.25, 0.375, 0.25, 0.625, 0.25, 0.375, 0.25, 0.375, 0.25, 0.625, 0.25, 0.0, 0.0, 0.0, 0.0, 0.0, 0.0, 0.0, 0.0, 0.625, 0.75, 0.875, 0.75, 0.875, 0.75, 0.625, 0.75, 0.625, 0.0, 0.375, 0.0, 0.375, 0.0, 0.625, 0.0, 0.0, 0.0, 0.0, 0.0, 0.0, 0.0, 0.0, 0.0, 0.625, 0.5, 0.875, 0.5, 0.875, 0.5, 0.625, 0.5, 0.625, 0.5, 0.375, 0.5, 0.375, 0.5, 0.625, 0.5, 0.875, 0.75, 0.625, 0.75, 0.625, 0.75, 0.875, 0.75, 0.375, 0.75, 0.625, 0.75, 0.625, 0.75, 0.375, 0.75, 0.0, 0.0, 0.0, 0.0, 0.0, 0.0, 0.0, 0.0])
me_cube_001.materials.append(mat_material)
me_cube_001.use_mirror_vertex_groups = False
me_cube_001.update()

# ---- objects
ob_door = bpy.data.objects.new('Door', me_cube)
ob_cube_001 = bpy.data.objects.new('Cube.001', me_cube_001)

# ---- transforms, parenting, visibility, modifiers, constraints
ob_door.location = (0.0, 0.0, 0.0)
ob_door.lock_rotations_4d = False
ob_door.empty_display_type = 'ARROWS'
ob_door.lineart.crease_threshold = 0.0
ob_cube_001.location = (-0.4375, 0.0, 0.0)
ob_cube_001.lock_rotations_4d = False
ob_cube_001.empty_display_type = 'ARROWS'
ob_cube_001.lineart.crease_threshold = 0.0

# ---- collection membership
col_collection.objects.link(ob_door)
col_collection.objects.link(ob_cube_001)

# ---- scene / render settings (as saved in the file)
scene.frame_start = 1; scene.frame_end = 250; scene.frame_set(2)
scene.render.engine = 'BLENDER_EEVEE_NEXT'
scene.cycles.sampling_pattern = 'TABULATED_SOBOL'
scene.cycles.use_light_tree = False
scene.view_settings.view_transform = 'Filmic'
bpy.context.view_layer.update()

# ---- added for rendering (the .blend has no active camera and no usable light): camera, sun
cam_auto = bpy.data.cameras.new('AutoCamera')
cam_auto.lens = 50.0
cam_auto.sensor_width = 36.0
cam_auto.clip_end = 1000.0
ob_auto_camera = bpy.data.objects.new('AutoCamera', cam_auto)
scene.collection.objects.link(ob_auto_camera)
ob_auto_camera.location = (2.38767, -3.40824, 2.55022)
ob_auto_camera.rotation_euler = (1.09748, -7.21219e-08, 0.694738)
scene.camera = ob_auto_camera
light_auto_sun = bpy.data.lights.new('AutoSun', 'SUN')
light_auto_sun.energy = 3.0
light_auto_sun.angle = 0.0523599
ob_auto_sun = bpy.data.objects.new('AutoSun', light_auto_sun)
scene.collection.objects.link(ob_auto_sun)
ob_auto_sun.rotation_euler = (0.872665, 0.174533, 0.523599)
bpy.context.view_layer.update()
